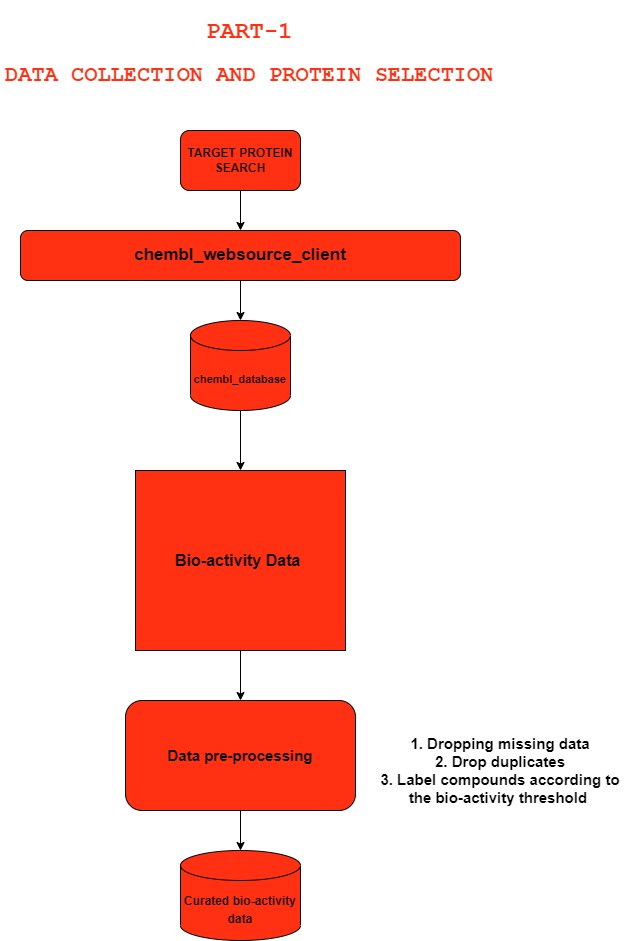

The diagram above was exported from draw.io. Its source (the exported page's mxGraphModel, read from the mxfile embedded in the PNG):
<mxGraphModel dx="898" dy="482" grid="1" gridSize="10" guides="1" tooltips="1" connect="1" arrows="1" fold="1" page="1" pageScale="1" pageWidth="850" pageHeight="1100" math="0" shadow="0">
  <root>
    <mxCell id="0" />
    <mxCell id="1" parent="0" />
    <mxCell id="rlCPKTY_9103N-PHfOn1-3" style="edgeStyle=orthogonalEdgeStyle;rounded=0;orthogonalLoop=1;jettySize=auto;html=1;exitX=0.5;exitY=1;exitDx=0;exitDy=0;entryX=0.5;entryY=0;entryDx=0;entryDy=0;fontSize=17;" edge="1" parent="1" source="rlCPKTY_9103N-PHfOn1-1" target="rlCPKTY_9103N-PHfOn1-2">
      <mxGeometry relative="1" as="geometry" />
    </mxCell>
    <mxCell id="rlCPKTY_9103N-PHfOn1-1" value="&lt;b&gt;TARGET PROTEIN SEARCH&lt;/b&gt;" style="rounded=1;whiteSpace=wrap;html=1;fillColor=#FF3112;" vertex="1" parent="1">
      <mxGeometry x="320" y="160" width="120" height="60" as="geometry" />
    </mxCell>
    <mxCell id="rlCPKTY_9103N-PHfOn1-5" style="edgeStyle=orthogonalEdgeStyle;rounded=0;orthogonalLoop=1;jettySize=auto;html=1;exitX=0.5;exitY=1;exitDx=0;exitDy=0;entryX=0.5;entryY=0;entryDx=0;entryDy=0;entryPerimeter=0;fontSize=17;" edge="1" parent="1" source="rlCPKTY_9103N-PHfOn1-2" target="rlCPKTY_9103N-PHfOn1-4">
      <mxGeometry relative="1" as="geometry" />
    </mxCell>
    <mxCell id="rlCPKTY_9103N-PHfOn1-2" value="&lt;b&gt;&lt;font style=&quot;font-size: 17px;&quot;&gt;chembl_websource_client&lt;/font&gt;&lt;/b&gt;" style="rounded=1;whiteSpace=wrap;html=1;fillColor=#FF3112;" vertex="1" parent="1">
      <mxGeometry x="160" y="260" width="440" height="50" as="geometry" />
    </mxCell>
    <mxCell id="rlCPKTY_9103N-PHfOn1-10" style="edgeStyle=orthogonalEdgeStyle;rounded=0;orthogonalLoop=1;jettySize=auto;html=1;exitX=0.5;exitY=1;exitDx=0;exitDy=0;exitPerimeter=0;entryX=0.5;entryY=0;entryDx=0;entryDy=0;fontSize=16;" edge="1" parent="1" source="rlCPKTY_9103N-PHfOn1-4" target="rlCPKTY_9103N-PHfOn1-8">
      <mxGeometry relative="1" as="geometry" />
    </mxCell>
    <mxCell id="rlCPKTY_9103N-PHfOn1-4" value="&lt;font style=&quot;font-size: 11px;&quot;&gt;&lt;b&gt;chembl_database&lt;/b&gt;&lt;/font&gt;" style="shape=cylinder3;whiteSpace=wrap;html=1;boundedLbl=1;backgroundOutline=1;size=15;fontSize=17;fillColor=#FF3112;" vertex="1" parent="1">
      <mxGeometry x="330" y="350" width="100" height="90" as="geometry" />
    </mxCell>
    <mxCell id="rlCPKTY_9103N-PHfOn1-12" style="edgeStyle=orthogonalEdgeStyle;rounded=0;orthogonalLoop=1;jettySize=auto;html=1;exitX=0.5;exitY=1;exitDx=0;exitDy=0;entryX=0.5;entryY=0;entryDx=0;entryDy=0;fontSize=15;" edge="1" parent="1" source="rlCPKTY_9103N-PHfOn1-8" target="rlCPKTY_9103N-PHfOn1-11">
      <mxGeometry relative="1" as="geometry" />
    </mxCell>
    <mxCell id="rlCPKTY_9103N-PHfOn1-8" value="&lt;b&gt;&lt;font style=&quot;font-size: 16px;&quot;&gt;Bio-activity Data&amp;nbsp;&lt;/font&gt;&lt;/b&gt;" style="rounded=0;whiteSpace=wrap;html=1;fontSize=11;fillColor=#FF3112;" vertex="1" parent="1">
      <mxGeometry x="275" y="500" width="210" height="180" as="geometry" />
    </mxCell>
    <mxCell id="rlCPKTY_9103N-PHfOn1-17" style="edgeStyle=orthogonalEdgeStyle;rounded=0;orthogonalLoop=1;jettySize=auto;html=1;exitX=0.5;exitY=1;exitDx=0;exitDy=0;entryX=0.5;entryY=0;entryDx=0;entryDy=0;entryPerimeter=0;fontSize=15;" edge="1" parent="1" source="rlCPKTY_9103N-PHfOn1-11" target="rlCPKTY_9103N-PHfOn1-16">
      <mxGeometry relative="1" as="geometry" />
    </mxCell>
    <mxCell id="rlCPKTY_9103N-PHfOn1-11" value="&lt;b&gt;&lt;font style=&quot;font-size: 15px;&quot;&gt;Data pre-processing&lt;/font&gt;&lt;/b&gt;" style="rounded=1;whiteSpace=wrap;html=1;fontSize=16;fillColor=#FF3112;" vertex="1" parent="1">
      <mxGeometry x="265" y="730" width="230" height="110" as="geometry" />
    </mxCell>
    <mxCell id="rlCPKTY_9103N-PHfOn1-13" value="&lt;b&gt;1. Dropping missing data&lt;br&gt;2. Drop duplicates&lt;br&gt;3. Label compounds according to the bio-activity threshold&amp;nbsp;&lt;/b&gt;" style="text;html=1;strokeColor=none;fillColor=none;align=center;verticalAlign=middle;whiteSpace=wrap;rounded=0;fontSize=15;" vertex="1" parent="1">
      <mxGeometry x="510" y="760" width="260" height="80" as="geometry" />
    </mxCell>
    <mxCell id="rlCPKTY_9103N-PHfOn1-16" value="&lt;b&gt;&lt;font style=&quot;font-size: 12px;&quot;&gt;Curated bio-activity data&lt;/font&gt;&lt;/b&gt;" style="shape=cylinder3;whiteSpace=wrap;html=1;boundedLbl=1;backgroundOutline=1;size=15;fontSize=15;fillColor=#FF3112;" vertex="1" parent="1">
      <mxGeometry x="320" y="880" width="120" height="90" as="geometry" />
    </mxCell>
    <mxCell id="rlCPKTY_9103N-PHfOn1-18" value="&lt;h1 style=&quot;text-align: center;&quot;&gt;&lt;font style=&quot;&quot; color=&quot;#ff3112&quot; face=&quot;Courier New&quot;&gt;&amp;nbsp;PART-1&amp;nbsp;&lt;/font&gt;&lt;/h1&gt;&lt;h2&gt;&lt;font color=&quot;#ff3112&quot; style=&quot;font-size: 22px;&quot; face=&quot;Courier New&quot;&gt;DATA COLLECTION AND PROTEIN SELECTION&lt;/font&gt;&lt;/h2&gt;" style="text;html=1;strokeColor=none;fillColor=none;spacing=5;spacingTop=-20;whiteSpace=wrap;overflow=hidden;rounded=0;fontSize=12;" vertex="1" parent="1">
      <mxGeometry x="140" y="40" width="501" height="80" as="geometry" />
    </mxCell>
  </root>
</mxGraphModel>